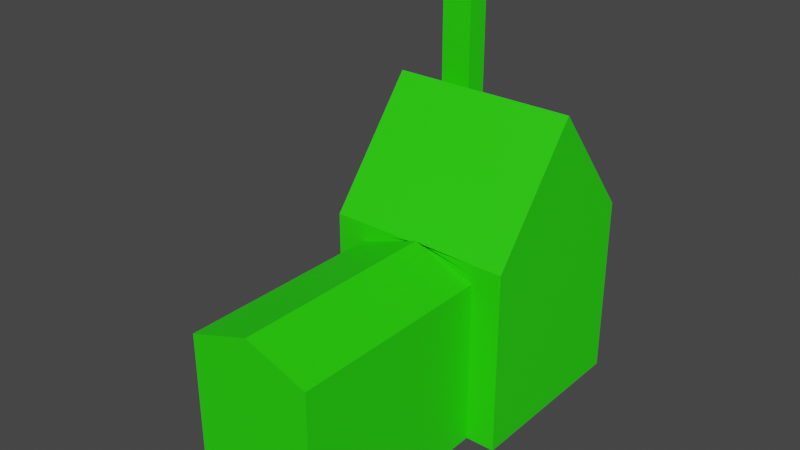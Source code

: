 # Source: ScottCrugarHome.png.blend  (saved by Blender 2.81.16; exported with 4.5.12 LTS)
import bpy
from mathutils import Matrix  # noqa: F401  (used for matrix-valued properties, if any)

bpy.ops.wm.read_factory_settings(use_empty=True)
scene = bpy.context.scene
scene.name = 'Scene'

# ---- collections
col_collection = bpy.data.collections.new('Collection'); scene.collection.children.link(col_collection)

# ---- materials (node trees are filled in below, after node groups)
mat_material_001 = bpy.data.materials.new('Material.001')
mat_material_001.use_transparent_shadow = False

# ---- material node trees
mat_material_001.use_nodes = True; mat_material_001.node_tree.nodes.clear()
_N = mat_material_001.node_tree.nodes; _L = mat_material_001.node_tree.links
n0 = _N.new('ShaderNodeOutputMaterial'); n0.name = 'Material Output'; n0.location = (300, 300)
n1 = _N.new('ShaderNodeBsdfPrincipled'); n1.name = 'Principled BSDF'; n1.location = (10, 300)
n1.distribution = 'GGX'
n1.subsurface_method = 'BURLEY'
n1.inputs[0].default_value = (0.02028, 0.8, 0.0, 1.0)
n1.inputs[3].default_value = 1.45
n1.inputs[27].default_value = (0.0, 0.0, 0.0, 1.0)
n1.inputs[28].default_value = 1.0
_L.new(n1.outputs[0], n0.inputs[0])
n0.is_active_output = True

# ---- world
world_world = bpy.data.worlds.new('World'); scene.world = world_world
world_world.use_nodes = True; world_world.node_tree.nodes.clear()
_N = world_world.node_tree.nodes; _L = world_world.node_tree.links
n0 = _N.new('ShaderNodeOutputWorld'); n0.name = 'World Output'; n0.location = (300, 300)
n1 = _N.new('ShaderNodeBackground'); n1.name = 'Background'; n1.location = (10, 300)
n1.inputs[0].default_value = (0.05088, 0.05088, 0.05088, 1.0)
_L.new(n1.outputs[0], n0.inputs[0])
n0.is_active_output = True
world_world.color = (0.05088, 0.05088, 0.05088)
world_world.use_sun_shadow = False
world_world.sun_shadow_jitter_overblur = 0.0

# ---- meshes
me_cube = bpy.data.meshes.new('Cube')
me_cube.from_pydata([(-1.0, -1.0, -1.0), (-1.0, -1.0, 1.0), (-1.0, 1.0, -1.0), (-1.0, 1.0, 1.0), (1.0, -1.0, -1.0), (1.0, -1.0, 1.0), (1.0, 1.0, -1.0), (1.0, 1.0, 1.0), (-1.0, -1.0, 0.7958), (-1.0, 1.0, 0.7958), (1.0, 1.0, 0.7958), (1.0, -1.0, 0.7958), (-1.0, 0.0, -1.0), (-1.0, 0.0, 2.268), (1.0, 0.0, -1.0), (1.0, 0.0, 2.268), (1.0, 0.0, 0.7958), (-1.0, 0.0, 0.7958), (0.0, 1.0, -1.0), (0.0, 1.0, 1.0), (0.0, -1.0, -1.0), (0.0, -1.0, 1.0), (0.0, -1.0, 1.028), (0.0, 1.0, 0.7958), (0.0, 0.0, 2.268), (0.0, 0.0, -1.0), (-0.679, 1.0, -1.0), (0.679, 1.0, -1.0), (-0.679, 0.0, -1.0), (0.679, 0.0, -1.0), (0.679, 1.0, 1.0), (-0.679, 1.0, 1.0), (0.679, 0.0, 2.268), (-0.679, 0.0, 2.268), (0.679, 1.0, 0.7958), (-0.679, 1.0, 0.7958), (-0.679, -1.0, 0.7958), (0.679, -1.0, 0.7958), (0.679, -1.0, -1.0), (-0.679, -1.0, -1.0), (-0.679, -1.0, 1.0), (0.679, -1.0, 1.0), (0.0, -3.243, -1.0), (0.679, -3.243, -1.0), (0.0, -3.243, 1.028), (-0.679, -3.243, 0.7958), (-0.679, -3.243, -1.0), (0.679, -3.243, 0.7958), (1.0, 0.0, 0.5993), (-1.0, 0.0, 0.5993), (-1.0, -1.0, 0.5993), (1.0, -1.0, 0.5993), (1.0, 1.0, 0.5993), (-1.0, 1.0, 0.5993), (0.679, -2.902, 0.7958), (0.679, -1.341, 0.7958), (0.679, -1.341, -1.0), (0.679, -2.902, -1.0), (-0.679, -2.902, -1.0), (-0.679, -1.341, -1.0), (-0.679, -1.341, 0.7958), (-0.679, -2.902, 0.7958), (0.0, -1.341, 1.028), (0.0, -2.902, 1.028), (0.0, -2.902, -1.0), (0.0, -1.341, -1.0), (0.0, 1.0, 0.5993), (-0.679, 1.0, 0.5993), (0.679, 1.0, 0.5993), (-0.679, -1.0, 0.5993), (0.679, -1.0, 0.5993), (0.0, -3.243, 0.5993), (-0.679, -3.243, 0.5993), (0.679, -3.243, 0.5993), (0.679, -2.902, 0.5993), (0.679, -1.341, 0.5993), (-0.679, -2.902, 0.5993), (-0.679, -1.341, 0.5993), (-0.4049, -2.902, -1.0), (-0.4049, -2.902, 0.5993), (-0.4049, -1.341, -1.0), (-0.4049, -1.341, 0.5993), (-1.0, 1.0, -0.9625), (1.0, 1.0, -0.9625), (1.0, -1.0, -0.9625), (-1.451, 0.2991, -1.0), (1.0, 0.0, -0.9625), (0.0, 1.0, -0.9625), (-0.679, 1.0, -0.9625), (0.679, -1.0, -0.9625), (0.0, -3.243, -0.9625), (0.679, -3.243, -0.9625), (-1.0, -1.0, -0.9625), (-0.679, -2.902, -0.9625), (-0.679, -3.243, -0.9625), (-0.679, -1.0, -0.9625), (0.679, 1.0, -0.9625), (0.679, -1.341, -0.9625), (0.679, -2.902, -0.9625), (-0.679, -1.341, -0.9625), (-0.4049, -2.902, -0.9625), (-0.4049, -1.341, -0.9625), (-1.0, -1.0, -0.9), (-0.679, -2.902, -0.9), (-0.679, -3.243, -0.9), (-0.679, -1.0, -0.9), (0.679, 1.0, -0.9), (0.679, -1.341, -0.9), (-0.4049, -2.902, -0.9), (-1.0, 1.0, -0.9), (1.0, 1.0, -0.9), (1.0, -1.0, -0.9), (-1.0, 0.0, -0.9), (1.0, 0.0, -0.9), (0.0, 1.0, -0.9), (-0.679, 1.0, -0.9), (0.679, -1.0, -0.9), (0.0, -3.243, -0.9), (0.679, -3.243, -0.9), (0.679, -2.902, -0.9), (-0.679, -1.341, -0.9), (-0.4049, -1.341, -0.9), (-1.0, 0.6599, -0.9625), (-1.0, -0.6599, -0.9625), (-1.0, -0.6599, -1.0), (-1.0, 0.6599, -1.0), (-1.0, 0.6599, 1.431), (-1.0, -0.6599, 1.431), (-1.0, 0.6599, 0.7958), (-1.0, -0.6599, 0.7958), (-1.0, -0.6599, 0.5993), (-1.0, 0.6599, 0.5993), (-1.0, 0.6599, -0.9), (-1.0, -0.6599, -0.9), (-1.451, -0.2991, -1.0), (-1.451, 0.0, -1.0), (-1.0, -0.2991, -1.0), (-1.0, 0.2991, -1.0), (-1.0, 0.2991, 1.889), (-1.0, -0.2991, 1.889), (-1.0, 0.2991, 0.7958), (-1.0, -0.2991, 0.7958), (-1.0, -0.2991, 0.5993), (-1.0, 0.2991, 0.5993), (-1.0, 0.2991, -0.9), (-1.0, -0.2991, -0.9), (-1.287, 0.0, -1.0), (-1.287, -0.2991, -1.0), (-1.287, 0.2991, -1.0), (-1.287, 0.0, -0.9625), (-1.287, 0.0, -0.9), (-1.287, 0.2991, -0.9625), (-1.287, -0.2991, -0.9625), (-1.287, 0.2991, -0.9), (-1.287, -0.2991, -0.9), (-1.287, 0.6599, -1.0), (-1.287, 0.6599, -0.9625), (-1.287, -0.6599, -0.9), (-1.287, -0.6599, -0.9625), (-1.287, -0.6599, -1.0), (-1.287, 0.6599, -0.9), (-1.451, 0.0, -0.9625), (-1.451, 0.2991, -0.9625), (-1.451, -0.2991, -0.9625), (-1.451, 0.6599, -1.0), (-1.451, 0.6599, -0.9625), (-1.451, -0.6599, -0.9625), (-1.451, -0.6599, -1.0), (-1.0, -1.0, 0.286), (-0.679, -2.902, 0.286), (-0.679, -3.243, 0.286), (-0.679, -1.0, 0.286), (0.679, 1.0, 0.286), (0.679, -1.341, 0.286), (-0.4049, -2.902, 0.286), (-1.0, 1.0, 0.286), (1.0, 1.0, 0.286), (1.0, -1.0, 0.286), (-1.0, 0.0, 0.286), (1.0, 0.0, 0.286), (-0.679, 1.0, 0.286), (0.679, -1.0, 0.286), (0.0, -3.243, 0.286), (0.679, -3.243, 0.286), (0.679, -2.902, 0.286), (-0.679, -1.341, 0.286), (-0.4049, -1.341, 0.286), (-1.0, 0.6599, 0.286), (-1.0, -0.6599, 0.286), (-1.0, 0.2991, 0.286), (-1.0, -0.2991, 0.286), (-0.8979, 0.0, 0.286), (-0.8979, 0.0, -0.9), (-0.8979, 0.2991, -0.9), (-0.8979, -0.2991, -0.9), (-0.8979, -0.2991, 0.286), (-0.8979, 0.2991, 0.286), (-1.0, -1.0, 0.8979), (-1.0, 1.0, 0.8979), (1.0, 1.0, 0.8979), (1.0, -1.0, 0.8979), (1.0, 0.0, 1.532), (-1.0, 0.0, 1.532), (0.0, -1.0, 1.014), (0.0, 1.0, 0.8979), (0.679, 1.0, 0.8979), (-0.679, 1.0, 0.8979), (0.679, -1.0, 0.8979), (-0.679, -1.0, 0.8979), (-1.0, 0.6599, 1.114), (-1.0, -0.6599, 1.114), (-1.0, 0.2991, 1.342), (-1.0, -0.2991, 1.342), (-0.7925, 0.0, 0.7958), (-0.7925, 0.2991, 0.7958), (-0.7925, -0.2991, 0.7958), (-0.7925, 0.0, 1.532), (-0.7876, -0.2991, 1.342), (-0.7925, 0.2991, 1.342), (-0.9394, 0.0, 0.7958), (-0.9394, 0.2991, 0.7958), (-0.9394, -0.2991, 0.7958), (-0.9394, 0.0, 1.532), (-0.9345, -0.2991, 1.342), (-0.9394, 0.2991, 1.342), (-1.0, 0.2991, 1.342), (-1.0, -0.2991, 1.342), (-0.7925, -0.2991, 1.342), (-0.7925, 0.2991, 1.342), (0.679, 0.8905, 0.286), (0.405, 1.254, 0.286), (0.6766, 0.9284, 0.286), (0.6696, 0.967, 0.286), (0.6581, 1.006, 0.286), (0.6423, 1.044, 0.286), (0.6224, 1.08, 0.286), (0.5987, 1.115, 0.286), (0.5718, 1.147, 0.286), (0.542, 1.177, 0.286), (0.5099, 1.202, 0.286), (0.4759, 1.224, 0.286), (0.4408, 1.241, 0.286), (0.679, 1.0, 0.5993), (0.405, 1.254, 0.5993), (0.6766, 1.024, 0.5993), (0.6696, 1.048, 0.5993), (0.6581, 1.073, 0.5993), (0.6423, 1.098, 0.5993), (0.6224, 1.123, 0.5993), (0.5987, 1.147, 0.5993), (0.5718, 1.17, 0.5993), (0.542, 1.191, 0.5993), (0.5099, 1.211, 0.5993), (0.4759, 1.228, 0.5993), (0.4408, 1.242, 0.5993), (0.405, 1.254, -0.9), (0.679, 1.0, -0.9), (0.4408, 1.242, -0.9), (0.4759, 1.228, -0.9), (0.5099, 1.211, -0.9), (0.542, 1.191, -0.9), (0.5718, 1.17, -0.9), (0.5987, 1.147, -0.9), (0.6224, 1.123, -0.9), (0.6423, 1.098, -0.9), (0.6581, 1.073, -0.9), (0.6696, 1.048, -0.9), (0.6766, 1.024, -0.9), (-0.48, 1.233, 0.5993), (-0.679, 1.0, 0.5993), (-0.506, 1.224, 0.5993), (-0.5315, 1.212, 0.5993), (-0.5561, 1.197, 0.5993), (-0.5795, 1.181, 0.5993), (-0.6011, 1.162, 0.5993), (-0.6207, 1.141, 0.5993), (-0.6379, 1.119, 0.5993), (-0.6523, 1.095, 0.5993), (-0.6638, 1.072, 0.5993), (-0.6722, 1.047, 0.5993), (-0.6773, 1.023, 0.5993), (-0.679, 0.9685, 0.286), (-0.48, 1.233, 0.286), (-0.6773, 0.996, 0.286), (-0.6722, 1.024, 0.286), (-0.6638, 1.052, 0.286), (-0.6523, 1.08, 0.286), (-0.6379, 1.106, 0.286), (-0.6207, 1.132, 0.286), (-0.6011, 1.155, 0.286), (-0.5795, 1.176, 0.286), (-0.5561, 1.195, 0.286), (-0.5315, 1.211, 0.286), (-0.506, 1.223, 0.286), (-0.679, 1.0, -0.9), (-0.48, 1.233, -0.9), (-0.6773, 1.023, -0.9), (-0.6722, 1.047, -0.9), (-0.6638, 1.072, -0.9), (-0.6523, 1.095, -0.9), (-0.6379, 1.119, -0.9), (-0.6207, 1.141, -0.9), (-0.6011, 1.162, -0.9), (-0.5795, 1.181, -0.9), (-0.5561, 1.197, -0.9), (-0.5315, 1.212, -0.9), (-0.506, 1.224, -0.9), (0.4027, 1.255, 0.5993), (-0.4027, 1.255, 0.5993), (0.0, 1.0, 0.5993), (0.3661, 1.264, 0.5993), (0.3267, 1.273, 0.5993), (0.2848, 1.281, 0.5993), (0.2407, 1.287, 0.5993), (0.1948, 1.293, 0.5993), (0.1474, 1.297, 0.5993), (0.09889, 1.3, 0.5993), (0.04964, 1.302, 0.5993), (-2.98e-08, 1.303, 0.5993), (-0.04964, 1.302, 0.5993), (-0.09889, 1.3, 0.5993), (-0.1474, 1.297, 0.5993), (-0.1948, 1.293, 0.5993), (-0.2407, 1.287, 0.5993), (-0.2848, 1.281, 0.5993), (-0.3267, 1.273, 0.5993), (-0.3661, 1.264, 0.5993), (-0.4027, 1.255, 0.286), (0.4027, 1.255, 0.286), (-0.3661, 1.264, 0.286), (-0.3267, 1.273, 0.286), (-0.2848, 1.281, 0.286), (-0.2407, 1.287, 0.286), (-0.1948, 1.293, 0.286), (-0.1474, 1.297, 0.286), (-0.09889, 1.3, 0.286), (-0.04964, 1.302, 0.286), (0.0, 1.303, 0.286), (0.04964, 1.302, 0.286), (0.09889, 1.3, 0.286), (0.1474, 1.297, 0.286), (0.1948, 1.293, 0.286), (0.2407, 1.287, 0.286), (0.2848, 1.281, 0.286), (0.3267, 1.273, 0.286), (0.3661, 1.264, 0.286), (-0.4027, 1.255, -0.9), (0.4027, 1.255, -0.9), (0.0, 1.0, -0.9), (-0.3661, 1.264, -0.9), (-0.3267, 1.273, -0.9), (-0.2848, 1.281, -0.9), (-0.2407, 1.287, -0.9), (-0.1948, 1.293, -0.9), (-0.1474, 1.297, -0.9), (-0.09889, 1.3, -0.9), (-0.04964, 1.302, -0.9), (0.0, 1.303, -0.9), (0.04964, 1.302, -0.9), (0.09889, 1.3, -0.9), (0.1474, 1.297, -0.9), (0.1948, 1.293, -0.9), (0.2407, 1.287, -0.9), (0.2848, 1.281, -0.9), (0.3267, 1.273, -0.9), (0.3661, 1.264, -0.9), (1.0, 0.5003, -1.0), (1.0, 0.5003, 1.634), (1.0, 0.5003, 0.7958), (0.0, 0.5003, -1.0), (0.0, 0.5003, 1.634), (0.679, 0.5003, -1.0), (-0.679, 0.5003, -1.0), (-0.679, 0.5003, 1.634), (0.679, 0.5003, 1.634), (1.0, 0.5003, 0.5993), (1.0, 0.5003, -0.9625), (1.0, 0.5003, -0.9), (1.0, 0.5003, 0.286), (1.0, 0.5003, 1.215), (1.0, 0.2502, 1.951), (1.0, 0.2502, 0.7958), (0.0, 0.2502, -1.0), (0.0, 0.2502, 1.951), (-0.679, 0.2502, -1.0), (0.679, 0.2502, 1.951), (1.0, 0.2502, 0.5993), (1.0, 0.2502, -0.9625), (1.0, 0.2502, -0.9), (1.0, 0.2502, 0.286), (1.0, 0.2502, 1.373), (1.0, 0.2502, -1.0), (0.679, 0.2502, -1.0), (-0.679, 0.2502, 1.951), (-0.3395, 1.0, -1.0), (-0.3395, -1.0, 1.0), (-0.3395, -1.0, 0.9117), (-0.3395, 0.0, -1.0), (-0.3395, 1.0, 1.0), (-0.3395, -1.0, -1.0), (-0.3395, 1.0, 0.7958), (-0.3395, 0.0, 2.268), (-0.3395, -3.243, 0.9117), (-0.3395, -3.243, -1.0), (-0.3395, -2.902, -1.0), (-0.3395, -1.341, -1.0), (-0.3395, -2.902, 0.9117), (-0.3395, -1.341, 0.9117), (-0.3395, -3.243, 0.5993), (-0.3395, 1.0, 0.5993), (-0.3395, 1.0, -0.9625), (-0.3395, -3.243, -0.9625), (-0.3395, 1.0, -0.9), (-0.3395, -3.243, -0.9), (-0.3395, -3.243, 0.286), (-0.3395, 1.0, 0.8979), (-0.3395, -1.0, 0.9558), (-0.3395, 0.5003, -1.0), (-0.3395, 0.5003, 1.634), (-0.3395, 0.2502, -1.0), (-0.3395, 0.2502, 1.951), (-0.6184, 0.3097, 3.218), (-0.6184, 0.4408, 3.195), (-0.4, 0.4408, 3.195), (-0.4, 0.3097, 3.218), (-0.679, 0.2502, 3.229), (-0.679, 0.5003, 3.184), (-0.3395, 0.5003, 3.184), (-0.3395, 0.2502, 3.229), (-0.6184, 0.2812, 3.061), (-0.6184, 0.4123, 3.037), (-0.4, 0.4123, 3.037), (-0.4, 0.2812, 3.061)], [], [(202, 13, 138, 211), (204, 19, 30, 205), (201, 15, 5, 200), (416, 395, 40, 208), (25, 29, 38, 20), (401, 33, 40, 395), (399, 20, 65, 405), (48, 16, 11, 51), (66, 23, 34, 68), (49, 17, 140, 143), (142, 141, 17, 49), (386, 381, 16, 48), (420, 393, 33, 401), (382, 392, 29, 25), (390, 380, 15, 201), (212, 139, 13, 202), (419, 382, 25, 397), (385, 383, 24, 32), (409, 400, 23, 66), (37, 22, 62, 55), (32, 24, 21, 41), (397, 25, 20, 399), (207, 41, 21, 203), (415, 398, 19, 204), (53, 9, 35, 67), (392, 391, 14, 29), (2, 26, 372, 384, 28, 12, 137, 125), (29, 14, 4, 38), (205, 30, 7, 199), (31, 3, 126, 138, 13, 33, 393, 373), (380, 385, 32, 15), (33, 13, 139, 127, 1, 40), (198, 3, 31, 206), (68, 34, 10, 52), (200, 5, 41, 207), (69, 36, 8, 50), (12, 28, 39, 0, 124, 136), (51, 11, 37, 70), (208, 40, 1, 197), (15, 32, 41, 5), (408, 402, 45, 72), (73, 47, 44, 71), (169, 76, 79, 174), (70, 37, 55, 75), (95, 39, 59, 99), (404, 64, 42, 403), (64, 57, 43, 42), (396, 36, 60, 407), (20, 38, 56, 65), (406, 61, 45, 402), (74, 54, 47, 73), (93, 58, 46, 94), (57, 64, 65, 56), (404, 58, 59, 405), (63, 54, 55, 62), (406, 63, 62, 407), (98, 57, 56, 97), (76, 61, 60, 77), (54, 63, 44, 47), (54, 74, 75, 55), (61, 76, 72, 45), (184, 74, 73, 183), (36, 69, 77, 60), (181, 70, 75, 173), (183, 73, 71, 182), (414, 408, 72, 170), (177, 51, 70, 181), (171, 69, 50, 168), (172, 68, 52, 176), (175, 53, 67, 180), (115, 180, 281, 294), (389, 386, 48, 179), (190, 142, 49, 178), (178, 49, 143, 189), (106, 114, 348, 347, 255, 257, 258, 259, 260, 261, 262, 263, 264, 265, 266, 267, 256), (179, 48, 51, 177), (174, 79, 81, 186), (76, 77, 81, 79), (99, 59, 80, 101), (59, 58, 78, 80), (120, 99, 101, 121), (78, 100, 101, 80), (14, 86, 84, 4), (18, 87, 96, 27), (144, 132, 160, 153), (137, 12, 146, 148), (391, 387, 86, 14), (394, 410, 87, 18), (2, 82, 88, 26), (27, 96, 83, 6), (39, 95, 92, 0), (4, 84, 89, 38), (403, 411, 94, 46), (43, 91, 90, 42), (38, 89, 97, 56), (57, 98, 91, 43), (119, 98, 97, 107), (103, 93, 94, 104), (105, 95, 99, 120), (58, 93, 100, 78), (171, 105, 120, 185), (169, 103, 104, 170), (184, 119, 107, 173), (185, 120, 121, 186), (100, 108, 121, 101), (86, 113, 111, 84), (87, 114, 106, 96), (132, 122, 156, 160), (123, 133, 157, 158), (387, 388, 113, 86), (410, 412, 114, 87), (82, 109, 115, 88), (96, 106, 110, 83), (95, 105, 102, 92), (84, 111, 116, 89), (411, 413, 104, 94), (91, 118, 117, 90), (89, 116, 107, 97), (98, 119, 118, 91), (93, 103, 108, 100), (125, 122, 82, 2), (92, 102, 133, 123), (0, 92, 123, 124), (209, 126, 3, 198), (131, 128, 9, 53), (197, 1, 127, 210), (50, 8, 129, 130), (187, 131, 53, 175), (122, 132, 109, 82), (168, 50, 130, 188), (122, 125, 155, 156), (145, 112, 150, 154), (125, 137, 148, 155), (211, 138, 126, 209), (143, 140, 128, 131), (210, 127, 139, 212), (130, 129, 141, 142), (189, 143, 131, 187), (133, 145, 154, 157), (188, 130, 142, 190), (147, 159, 167, 134), (146, 147, 134, 135), (149, 150, 153, 151), (152, 154, 150, 149), (159, 158, 166, 167), (158, 157, 154, 152), (158, 152, 163, 166), (151, 153, 160, 156), (12, 136, 147, 146), (136, 124, 159, 147), (124, 123, 158, 159), (112, 144, 153, 150), (135, 161, 162, 85), (134, 163, 161, 135), (85, 162, 165, 164), (167, 166, 163, 134), (149, 151, 162, 161), (148, 146, 135, 85), (156, 155, 164, 165), (155, 148, 85, 164), (152, 149, 161, 163), (151, 156, 165, 162), (133, 188, 190, 145), (144, 189, 187, 132), (102, 168, 188, 133), (132, 187, 175, 109), (77, 185, 186, 81), (74, 184, 173, 75), (76, 169, 170, 72), (69, 171, 185, 77), (108, 174, 186, 121), (113, 179, 177, 111), (328, 307, 243, 230), (189, 144, 193, 196), (178, 189, 196, 191), (388, 389, 179, 113), (109, 175, 180, 115), (106, 172, 176, 110), (105, 171, 168, 102), (111, 177, 181, 116), (413, 414, 170, 104), (118, 183, 182, 117), (116, 181, 173, 107), (119, 184, 183, 118), (103, 169, 174, 108), (192, 191, 196, 193), (194, 195, 191, 192), (144, 112, 192, 193), (190, 178, 191, 195), (145, 190, 195, 194), (112, 145, 194, 192), (129, 210, 212, 141), (140, 211, 209, 128), (8, 197, 210, 129), (128, 209, 198, 9), (36, 208, 197, 8), (11, 200, 207, 37), (9, 198, 206, 35), (34, 205, 199, 10), (400, 415, 204, 23), (37, 207, 203, 22), (212, 202, 216, 217), (381, 390, 201, 16), (396, 416, 208, 36), (16, 201, 200, 11), (23, 204, 205, 34), (141, 212, 217, 215), (217, 216, 222, 223), (214, 213, 219, 220), (17, 141, 215, 213), (202, 211, 218, 216), (140, 17, 213, 214), (211, 140, 214, 218), (221, 223, 222, 219), (219, 222, 224, 220), (215, 217, 223, 221), (213, 215, 221, 219), (216, 218, 224, 222), (218, 214, 220, 224), (211, 218, 228, 225), (217, 212, 226, 227), (180, 67, 269, 281), (172, 106, 256, 229), (67, 409, 66, 309, 308, 268, 270, 271, 272, 273, 274, 275, 276, 277, 278, 279, 280, 269), (295, 282, 327, 346), (114, 412, 115, 294, 296, 297, 298, 299, 300, 301, 302, 303, 304, 305, 306, 295, 346, 348), (66, 68, 242, 244, 245, 246, 247, 248, 249, 250, 251, 252, 253, 254, 243, 307, 309), (230, 243, 254, 241), (241, 254, 253, 240), (240, 253, 252, 239), (239, 252, 251, 238), (238, 251, 250, 237), (237, 250, 249, 236), (236, 249, 248, 235), (235, 248, 247, 234), (234, 247, 246, 233), (233, 246, 245, 232), (232, 245, 244, 231), (231, 244, 242, 229), (255, 230, 241, 257), (257, 241, 240, 258), (258, 240, 239, 259), (259, 239, 238, 260), (260, 238, 237, 261), (261, 237, 236, 262), (262, 236, 235, 263), (263, 235, 234, 264), (264, 234, 233, 265), (265, 233, 232, 266), (266, 232, 231, 267), (267, 231, 229, 256), (68, 172, 229, 242), (282, 295, 306, 293), (293, 306, 305, 292), (292, 305, 304, 291), (291, 304, 303, 290), (290, 303, 302, 289), (289, 302, 301, 288), (288, 301, 300, 287), (287, 300, 299, 286), (286, 299, 298, 285), (285, 298, 297, 284), (284, 297, 296, 283), (283, 296, 294, 281), (268, 282, 293, 270), (270, 293, 292, 271), (271, 292, 291, 272), (272, 291, 290, 273), (273, 290, 289, 274), (274, 289, 288, 275), (275, 288, 287, 276), (276, 287, 286, 277), (277, 286, 285, 278), (278, 285, 284, 279), (279, 284, 283, 280), (280, 283, 281, 269), (347, 328, 230, 255), (307, 310, 309), (310, 311, 309), (311, 312, 309), (312, 313, 309), (313, 314, 309), (314, 315, 309), (315, 316, 309), (316, 317, 309), (317, 318, 309), (318, 319, 309), (319, 320, 309), (320, 321, 309), (321, 322, 309), (322, 323, 309), (323, 324, 309), (324, 325, 309), (325, 326, 309), (326, 308, 309), (346, 349, 348), (349, 350, 348), (350, 351, 348), (351, 352, 348), (352, 353, 348), (353, 354, 348), (354, 355, 348), (355, 356, 348), (356, 357, 348), (357, 358, 348), (358, 359, 348), (359, 360, 348), (360, 361, 348), (361, 362, 348), (362, 363, 348), (363, 364, 348), (364, 365, 348), (365, 347, 348), (328, 347, 365, 345), (345, 365, 364, 344), (344, 364, 363, 343), (343, 363, 362, 342), (342, 362, 361, 341), (341, 361, 360, 340), (340, 360, 359, 339), (339, 359, 358, 338), (338, 358, 357, 337), (337, 357, 356, 336), (336, 356, 355, 335), (335, 355, 354, 334), (334, 354, 353, 333), (333, 353, 352, 332), (332, 352, 351, 331), (331, 351, 350, 330), (330, 350, 349, 329), (329, 349, 346, 327), (307, 328, 345, 310), (310, 345, 344, 311), (311, 344, 343, 312), (312, 343, 342, 313), (313, 342, 341, 314), (314, 341, 340, 315), (315, 340, 339, 316), (316, 339, 338, 317), (317, 338, 337, 318), (318, 337, 336, 319), (319, 336, 335, 320), (320, 335, 334, 321), (321, 334, 333, 322), (322, 333, 332, 323), (323, 332, 331, 324), (324, 331, 330, 325), (325, 330, 329, 326), (326, 329, 327, 308), (282, 268, 308, 327), (10, 199, 379, 368), (110, 176, 378, 377), (83, 110, 377, 376), (6, 83, 376, 366), (176, 52, 375, 378), (7, 30, 374, 367), (27, 6, 366, 371), (30, 19, 370, 374), (394, 18, 369, 417), (199, 7, 367, 379), (18, 27, 371, 369), (398, 31, 373, 418), (52, 10, 368, 375), (368, 379, 390, 381), (377, 378, 389, 388), (376, 377, 388, 387), (366, 376, 387, 391), (378, 375, 386, 389), (367, 374, 385, 380), (371, 366, 391, 392), (374, 370, 383, 385), (417, 369, 382, 419), (379, 367, 380, 390), (369, 371, 392, 382), (393, 420, 428, 425), (375, 368, 381, 386), (370, 418, 420, 383), (372, 417, 419, 384), (19, 398, 418, 370), (26, 394, 417, 372), (22, 203, 416, 396), (35, 206, 415, 400), (117, 182, 414, 413), (90, 117, 413, 411), (88, 115, 412, 410), (42, 90, 411, 403), (26, 88, 410, 394), (182, 71, 408, 414), (61, 406, 407, 60), (64, 404, 405, 65), (63, 406, 402, 44), (22, 396, 407, 62), (58, 404, 403, 46), (71, 44, 402, 408), (206, 31, 398, 415), (28, 397, 399, 39), (67, 35, 400, 409), (384, 419, 397, 28), (383, 420, 401, 24), (39, 399, 405, 59), (24, 401, 395, 21), (203, 21, 395, 416), (422, 421, 429, 430), (418, 373, 426, 427), (420, 418, 427, 428), (373, 393, 425, 426), (421, 422, 426, 425), (422, 423, 427, 426), (424, 421, 425, 428), (423, 424, 428, 427), (431, 430, 429, 432), (424, 423, 431, 432), (423, 422, 430, 431), (421, 424, 432, 429)])
_uv = me_cube.uv_layers.new(name='UVMap')
_uv.uv.foreach_set('vector', [0.6122, 0.125, 0.625, 0.125, 0.625, 0.1624, 0.6122, 0.1624, 0.6122, 0.375, 0.625, 0.375, 0.625, 0.4599, 0.6122, 0.4599, 0.6122, 0.625, 0.625, 0.625, 0.625, 0.75, 0.6122, 0.75, 0.6122, 0.9174, 0.625, 0.9174, 0.625, 0.9599, 0.6122, 0.9599, 0.25, 0.625, 0.3349, 0.625, 0.3349, 0.75, 0.25, 0.75, 0.7924, 0.625, 0.8349, 0.625, 0.8349, 0.75, 0.7924, 0.75, 0.2076, 0.75, 0.25, 0.75, 0.25, 0.75, 0.2076, 0.75, 0.5749, 0.625, 0.5995, 0.625, 0.5995, 0.75, 0.5749, 0.75, 0.5749, 0.375, 0.5995, 0.375, 0.5995, 0.4599, 0.5749, 0.4599, 0.5749, 0.125, 0.5995, 0.125, 0.5995, 0.1624, 0.5749, 0.1624, 0.5749, 0.08762, 0.5995, 0.08762, 0.5995, 0.125, 0.5749, 0.125, 0.5749, 0.5937, 0.5995, 0.5937, 0.5995, 0.625, 0.5749, 0.625, 0.7924, 0.5937, 0.8349, 0.5937, 0.8349, 0.625, 0.7924, 0.625, 0.25, 0.5937, 0.3349, 0.5937, 0.3349, 0.625, 0.25, 0.625, 0.6122, 0.5937, 0.625, 0.5937, 0.625, 0.625, 0.6122, 0.625, 0.6122, 0.08762, 0.625, 0.08762, 0.625, 0.125, 0.6122, 0.125, 0.2076, 0.5937, 0.25, 0.5937, 0.25, 0.625, 0.2076, 0.625, 0.6651, 0.5937, 0.75, 0.5937, 0.75, 0.625, 0.6651, 0.625, 0.5749, 0.3326, 0.5995, 0.3326, 0.5995, 0.375, 0.5749, 0.375, 0.5995, 0.7901, 0.5995, 0.875, 0.5995, 0.875, 0.5995, 0.7901, 0.6651, 0.625, 0.75, 0.625, 0.75, 0.75, 0.6651, 0.75, 0.2076, 0.625, 0.25, 0.625, 0.25, 0.75, 0.2076, 0.75, 0.6122, 0.7901, 0.625, 0.7901, 0.625, 0.875, 0.6122, 0.875, 0.6122, 0.3326, 0.625, 0.3326, 0.625, 0.375, 0.6122, 0.375, 0.5749, 0.25, 0.5995, 0.25, 0.5995, 0.2901, 0.5749, 0.2901, 0.3349, 0.5937, 0.375, 0.5937, 0.375, 0.625, 0.3349, 0.625, 0.125, 0.5, 0.1651, 0.5, 0.1651, 0.5625, 0.1651, 0.5937, 0.1651, 0.625, 0.125, 0.625, 0.125, 0.5876, 0.125, 0.5425, 0.3349, 0.625, 0.375, 0.625, 0.375, 0.75, 0.3349, 0.75, 0.6122, 0.4599, 0.625, 0.4599, 0.625, 0.5, 0.6122, 0.5, 0.8349, 0.5, 0.875, 0.5, 0.875, 0.5425, 0.875, 0.5876, 0.875, 0.625, 0.8349, 0.625, 0.8349, 0.5937, 0.8349, 0.5625, 0.625, 0.5937, 0.6651, 0.5937, 0.6651, 0.625, 0.625, 0.625, 0.8349, 0.625, 0.875, 0.625, 0.875, 0.6624, 0.875, 0.7075, 0.875, 0.75, 0.8349, 0.75, 0.6122, 0.25, 0.625, 0.25, 0.625, 0.2901, 0.6122, 0.2901, 0.5749, 0.4599, 0.5995, 0.4599, 0.5995, 0.5, 0.5749, 0.5, 0.6122, 0.75, 0.625, 0.75, 0.625, 0.7901, 0.6122, 0.7901, 0.5749, 0.9599, 0.5995, 0.9599, 0.5995, 1.0, 0.5749, 1.0, 0.125, 0.625, 0.1651, 0.625, 0.1651, 0.75, 0.125, 0.75, 0.125, 0.7075, 0.125, 0.6624, 0.5749, 0.75, 0.5995, 0.75, 0.5995, 0.7901, 0.5749, 0.7901, 0.6122, 0.9599, 0.625, 0.9599, 0.625, 1.0, 0.6122, 1.0, 0.625, 0.625, 0.6651, 0.625, 0.6651, 0.75, 0.625, 0.75, 0.5749, 0.9174, 0.5995, 0.9174, 0.5995, 0.9599, 0.5749, 0.9599, 0.5749, 0.7901, 0.5995, 0.7901, 0.5995, 0.875, 0.5749, 0.875, 0.5358, 0.9599, 0.5749, 0.9599, 0.5749, 0.9599, 0.5358, 0.9599, 0.5749, 0.7901, 0.5995, 0.7901, 0.5995, 0.7901, 0.5749, 0.7901, 0.3797, 0.9599, 0.375, 0.9599, 0.375, 0.9599, 0.3797, 0.9599, 0.2076, 0.75, 0.25, 0.75, 0.25, 0.75, 0.2076, 0.75, 0.25, 0.75, 0.3349, 0.75, 0.3349, 0.75, 0.25, 0.75, 0.5995, 0.9174, 0.5995, 0.9599, 0.5995, 0.9599, 0.5995, 0.9174, 0.25, 0.75, 0.3349, 0.75, 0.3349, 0.75, 0.25, 0.75, 0.5995, 0.9174, 0.5995, 0.9599, 0.5995, 0.9599, 0.5995, 0.9174, 0.5749, 0.7901, 0.5995, 0.7901, 0.5995, 0.7901, 0.5749, 0.7901, 0.3797, 0.9599, 0.375, 0.9599, 0.375, 0.9599, 0.3797, 0.9599, 0.3349, 0.75, 0.25, 0.75, 0.25, 0.75, 0.3349, 0.75, 0.2076, 0.75, 0.1651, 0.75, 0.1651, 0.75, 0.2076, 0.75, 0.5995, 0.875, 0.5995, 0.7901, 0.5995, 0.7901, 0.5995, 0.875, 0.5995, 0.9174, 0.5995, 0.875, 0.5995, 0.875, 0.5995, 0.9174, 0.3797, 0.7901, 0.375, 0.7901, 0.375, 0.7901, 0.3797, 0.7901, 0.5749, 0.9599, 0.5995, 0.9599, 0.5995, 0.9599, 0.5749, 0.9599, 0.5995, 0.7901, 0.5995, 0.875, 0.5995, 0.875, 0.5995, 0.7901, 0.5995, 0.7901, 0.5749, 0.7901, 0.5749, 0.7901, 0.5995, 0.7901, 0.5995, 0.9599, 0.5749, 0.9599, 0.5749, 0.9599, 0.5995, 0.9599, 0.5358, 0.7901, 0.5749, 0.7901, 0.5749, 0.7901, 0.5358, 0.7901, 0.5995, 0.9599, 0.5749, 0.9599, 0.5749, 0.9599, 0.5995, 0.9599, 0.5358, 0.7901, 0.5749, 0.7901, 0.5749, 0.7901, 0.5358, 0.7901, 0.5358, 0.7901, 0.5749, 0.7901, 0.5749, 0.875, 0.5358, 0.875, 0.5358, 0.9174, 0.5749, 0.9174, 0.5749, 0.9599, 0.5358, 0.9599, 0.5358, 0.75, 0.5749, 0.75, 0.5749, 0.7901, 0.5358, 0.7901, 0.5358, 0.9599, 0.5749, 0.9599, 0.5749, 1.0, 0.5358, 1.0, 0.5358, 0.4599, 0.5749, 0.4599, 0.5749, 0.5, 0.5358, 0.5, 0.5358, 0.25, 0.5749, 0.25, 0.5749, 0.2901, 0.5358, 0.2901, 0.3875, 0.2901, 0.5358, 0.2901, 0.5358, 0.2901, 0.3875, 0.2901, 0.5358, 0.5937, 0.5749, 0.5937, 0.5749, 0.625, 0.5358, 0.625, 0.5358, 0.08762, 0.5749, 0.08762, 0.5749, 0.125, 0.5358, 0.125, 0.5358, 0.125, 0.5749, 0.125, 0.5749, 0.1624, 0.5358, 0.1624, 0.3875, 0.4599, 0.3875, 0.375, 0.3875, 0.375, 0.3875, 0.4253, 0.3875, 0.4256, 0.3875, 0.4301, 0.3875, 0.4346, 0.3875, 0.439, 0.3875, 0.4433, 0.3875, 0.4473, 0.3875, 0.4565, 0.3875, 0.4575, 0.3875, 0.4583, 0.3875, 0.459, 0.3875, 0.4595, 0.3875, 0.4598, 0.3875, 0.4599, 0.5358, 0.625, 0.5749, 0.625, 0.5749, 0.75, 0.5358, 0.75, 0.5358, 0.9599, 0.5749, 0.9599, 0.5749, 0.9599, 0.5358, 0.9599, 0.5749, 0.9599, 0.5749, 0.9599, 0.5749, 0.9599, 0.5749, 0.9599, 0.3797, 0.9599, 0.375, 0.9599, 0.375, 0.9599, 0.3797, 0.9599, 0.1651, 0.75, 0.1651, 0.75, 0.1651, 0.75, 0.1651, 0.75, 0.3875, 0.9599, 0.3797, 0.9599, 0.3797, 0.9599, 0.3875, 0.9599, 0.375, 0.9599, 0.3797, 0.9599, 0.3797, 0.9599, 0.375, 0.9599, 0.375, 0.625, 0.3797, 0.625, 0.3797, 0.75, 0.375, 0.75, 0.375, 0.375, 0.3797, 0.375, 0.3797, 0.4599, 0.375, 0.4599, 0.3875, 0.1624, 0.3875, 0.2075, 0.3875, 0.2075, 0.3875, 0.1624, 0.125, 0.5876, 0.125, 0.625, 0.125, 0.625, 0.125, 0.5876, 0.375, 0.5937, 0.3797, 0.5937, 0.3797, 0.625, 0.375, 0.625, 0.375, 0.3326, 0.3797, 0.3326, 0.3797, 0.375, 0.375, 0.375, 0.375, 0.25, 0.3797, 0.25, 0.3797, 0.2901, 0.375, 0.2901, 0.375, 0.4599, 0.3797, 0.4599, 0.3797, 0.5, 0.375, 0.5, 0.375, 0.9599, 0.3797, 0.9599, 0.3797, 1.0, 0.375, 1.0, 0.375, 0.75, 0.3797, 0.75, 0.3797, 0.7901, 0.375, 0.7901, 0.375, 0.9174, 0.3797, 0.9174, 0.3797, 0.9599, 0.375, 0.9599, 0.375, 0.7901, 0.3797, 0.7901, 0.3797, 0.875, 0.375, 0.875, 0.375, 0.7901, 0.3797, 0.7901, 0.3797, 0.7901, 0.375, 0.7901, 0.375, 0.7901, 0.3797, 0.7901, 0.3797, 0.7901, 0.375, 0.7901, 0.3875, 0.7901, 0.3797, 0.7901, 0.3797, 0.7901, 0.3875, 0.7901, 0.3875, 0.9599, 0.3797, 0.9599, 0.3797, 0.9599, 0.3875, 0.9599, 0.3875, 0.9599, 0.3797, 0.9599, 0.3797, 0.9599, 0.3875, 0.9599, 0.375, 0.9599, 0.3797, 0.9599, 0.3797, 0.9599, 0.375, 0.9599, 0.5358, 0.9599, 0.3875, 0.9599, 0.3875, 0.9599, 0.5358, 0.9599, 0.5358, 0.9599, 0.3875, 0.9599, 0.3875, 0.9599, 0.5358, 0.9599, 0.5358, 0.7901, 0.3875, 0.7901, 0.3875, 0.7901, 0.5358, 0.7901, 0.5358, 0.9599, 0.3875, 0.9599, 0.3875, 0.9599, 0.5358, 0.9599, 0.3797, 0.9599, 0.3875, 0.9599, 0.3875, 0.9599, 0.3797, 0.9599, 0.3797, 0.625, 0.3875, 0.625, 0.3875, 0.75, 0.3797, 0.75, 0.3797, 0.375, 0.3875, 0.375, 0.3875, 0.4599, 0.3797, 0.4599, 0.3875, 0.2075, 0.3797, 0.2075, 0.3797, 0.2075, 0.3875, 0.2075, 0.3797, 0.04251, 0.3875, 0.04251, 0.3875, 0.04251, 0.3797, 0.04251, 0.3797, 0.5937, 0.3875, 0.5937, 0.3875, 0.625, 0.3797, 0.625, 0.3797, 0.3326, 0.3875, 0.3326, 0.3875, 0.375, 0.3797, 0.375, 0.3797, 0.25, 0.3875, 0.25, 0.3875, 0.2901, 0.3797, 0.2901, 0.3797, 0.4599, 0.3875, 0.4599, 0.3875, 0.5, 0.3797, 0.5, 0.3797, 0.9599, 0.3875, 0.9599, 0.3875, 1.0, 0.3797, 1.0, 0.3797, 0.75, 0.3875, 0.75, 0.3875, 0.7901, 0.3797, 0.7901, 0.3797, 0.9174, 0.3875, 0.9174, 0.3875, 0.9599, 0.3797, 0.9599, 0.3797, 0.7901, 0.3875, 0.7901, 0.3875, 0.875, 0.3797, 0.875, 0.3797, 0.7901, 0.3875, 0.7901, 0.3875, 0.7901, 0.3797, 0.7901, 0.3797, 0.7901, 0.3875, 0.7901, 0.3875, 0.7901, 0.3797, 0.7901, 0.3797, 0.9599, 0.3875, 0.9599, 0.3875, 0.9599, 0.3797, 0.9599, 0.375, 0.2075, 0.3797, 0.2075, 0.3797, 0.25, 0.375, 0.25, 0.3797, 0.0, 0.3875, 0.0, 0.3875, 0.04251, 0.3797, 0.04251, 0.375, 0.0, 0.3797, 0.0, 0.3797, 0.04251, 0.375, 0.04251, 0.6122, 0.2075, 0.625, 0.2075, 0.625, 0.25, 0.6122, 0.25, 0.5749, 0.2075, 0.5995, 0.2075, 0.5995, 0.25, 0.5749, 0.25, 0.6122, 0.0, 0.625, 0.0, 0.625, 0.04251, 0.6122, 0.04251, 0.5749, 0.0, 0.5995, 0.0, 0.5995, 0.04251, 0.5749, 0.04251, 0.5358, 0.2075, 0.5749, 0.2075, 0.5749, 0.25, 0.5358, 0.25, 0.3797, 0.2075, 0.3875, 0.2075, 0.3875, 0.25, 0.3797, 0.25, 0.5358, 0.0, 0.5749, 0.0, 0.5749, 0.04251, 0.5358, 0.04251, 0.3797, 0.2075, 0.375, 0.2075, 0.375, 0.2075, 0.3797, 0.2075, 0.3875, 0.08762, 0.3875, 0.125, 0.3875, 0.125, 0.3875, 0.08762, 0.125, 0.5425, 0.125, 0.5876, 0.125, 0.5876, 0.125, 0.5425, 0.6122, 0.1624, 0.625, 0.1624, 0.625, 0.2075, 0.6122, 0.2075, 0.5749, 0.1624, 0.5995, 0.1624, 0.5995, 0.2075, 0.5749, 0.2075, 0.6122, 0.04251, 0.625, 0.04251, 0.625, 0.08762, 0.6122, 0.08762, 0.5749, 0.04251, 0.5995, 0.04251, 0.5995, 0.08762, 0.5749, 0.08762, 0.5358, 0.1624, 0.5749, 0.1624, 0.5749, 0.2075, 0.5358, 0.2075, 0.3875, 0.04251, 0.3875, 0.08762, 0.3875, 0.08762, 0.3875, 0.04251, 0.5358, 0.04251, 0.5749, 0.04251, 0.5749, 0.08762, 0.5358, 0.08762, 0.125, 0.6624, 0.125, 0.7075, 0.125, 0.7075, 0.125, 0.6624, 0.125, 0.625, 0.125, 0.6624, 0.125, 0.6624, 0.125, 0.625, 0.3797, 0.125, 0.3875, 0.125, 0.3875, 0.1624, 0.3797, 0.1624, 0.3797, 0.08762, 0.3875, 0.08762, 0.3875, 0.125, 0.3797, 0.125, 0.375, 0.04251, 0.3797, 0.04251, 0.3797, 0.04251, 0.375, 0.04251, 0.3797, 0.04251, 0.3875, 0.04251, 0.3875, 0.08762, 0.3797, 0.08762, 0.3797, 0.04251, 0.3797, 0.08762, 0.3797, 0.08762, 0.3797, 0.04251, 0.3797, 0.1624, 0.3875, 0.1624, 0.3875, 0.2075, 0.3797, 0.2075, 0.125, 0.625, 0.125, 0.6624, 0.125, 0.6624, 0.125, 0.625, 0.125, 0.6624, 0.125, 0.7075, 0.125, 0.7075, 0.125, 0.6624, 0.375, 0.04251, 0.3797, 0.04251, 0.3797, 0.04251, 0.375, 0.04251, 0.3875, 0.125, 0.3875, 0.1624, 0.3875, 0.1624, 0.3875, 0.125, 0.375, 0.125, 0.3797, 0.125, 0.3797, 0.1624, 0.375, 0.1624, 0.375, 0.08762, 0.3797, 0.08762, 0.3797, 0.125, 0.375, 0.125, 0.375, 0.1624, 0.3797, 0.1624, 0.3797, 0.2075, 0.375, 0.2075, 0.375, 0.04251, 0.3797, 0.04251, 0.3797, 0.08762, 0.375, 0.08762, 0.3797, 0.125, 0.3797, 0.1624, 0.3797, 0.1624, 0.3797, 0.125, 0.125, 0.5876, 0.125, 0.625, 0.125, 0.625, 0.125, 0.5876, 0.3797, 0.2075, 0.375, 0.2075, 0.375, 0.2075, 0.3797, 0.2075, 0.125, 0.5425, 0.125, 0.5876, 0.125, 0.5876, 0.125, 0.5425, 0.3797, 0.08762, 0.3797, 0.125, 0.3797, 0.125, 0.3797, 0.08762, 0.3797, 0.1624, 0.3797, 0.2075, 0.3797, 0.2075, 0.3797, 0.1624, 0.3875, 0.04251, 0.5358, 0.04251, 0.5358, 0.08762, 0.3875, 0.08762, 0.3875, 0.1624, 0.5358, 0.1624, 0.5358, 0.2075, 0.3875, 0.2075, 0.3875, 0.0, 0.5358, 0.0, 0.5358, 0.04251, 0.3875, 0.04251, 0.3875, 0.2075, 0.5358, 0.2075, 0.5358, 0.25, 0.3875, 0.25, 0.5749, 0.9599, 0.5358, 0.9599, 0.5358, 0.9599, 0.5749, 0.9599, 0.5749, 0.7901, 0.5358, 0.7901, 0.5358, 0.7901, 0.5749, 0.7901, 0.5749, 0.9599, 0.5358, 0.9599, 0.5358, 0.9599, 0.5749, 0.9599, 0.5749, 0.9599, 0.5358, 0.9599, 0.5358, 0.9599, 0.5749, 0.9599, 0.3875, 0.9599, 0.5358, 0.9599, 0.5358, 0.9599, 0.3875, 0.9599, 0.3875, 0.625, 0.5358, 0.625, 0.5358, 0.75, 0.3875, 0.75, 0.5358, 0.4253, 0.5749, 0.4253, 0.5749, 0.4256, 0.5358, 0.4256, 0.5358, 0.1624, 0.3875, 0.1624, 0.3875, 0.1624, 0.5358, 0.1624, 0.5358, 0.125, 0.5358, 0.1624, 0.5358, 0.1624, 0.5358, 0.125, 0.3875, 0.5937, 0.5358, 0.5937, 0.5358, 0.625, 0.3875, 0.625, 0.3875, 0.25, 0.5358, 0.25, 0.5358, 0.2901, 0.3875, 0.2901, 0.3875, 0.4599, 0.5358, 0.4599, 0.5358, 0.5, 0.3875, 0.5, 0.3875, 0.9599, 0.5358, 0.9599, 0.5358, 1.0, 0.3875, 1.0, 0.3875, 0.75, 0.5358, 0.75, 0.5358, 0.7901, 0.3875, 0.7901, 0.3875, 0.9174, 0.5358, 0.9174, 0.5358, 0.9599, 0.3875, 0.9599, 0.3875, 0.7901, 0.5358, 0.7901, 0.5358, 0.875, 0.3875, 0.875, 0.3875, 0.7901, 0.5358, 0.7901, 0.5358, 0.7901, 0.3875, 0.7901, 0.3875, 0.7901, 0.5358, 0.7901, 0.5358, 0.7901, 0.3875, 0.7901, 0.3875, 0.9599, 0.5358, 0.9599, 0.5358, 0.9599, 0.3875, 0.9599, 0.3875, 0.125, 0.5358, 0.125, 0.5358, 0.1624, 0.3875, 0.1624, 0.3875, 0.08762, 0.5358, 0.08762, 0.5358, 0.125, 0.3875, 0.125, 0.3875, 0.1624, 0.3875, 0.125, 0.3875, 0.125, 0.3875, 0.1624, 0.5358, 0.08762, 0.5358, 0.125, 0.5358, 0.125, 0.5358, 0.08762, 0.3875, 0.08762, 0.5358, 0.08762, 0.5358, 0.08762, 0.3875, 0.08762, 0.3875, 0.125, 0.3875, 0.08762, 0.3875, 0.08762, 0.3875, 0.125, 0.5995, 0.04251, 0.6122, 0.04251, 0.6122, 0.08762, 0.5995, 0.08762, 0.5995, 0.1624, 0.6122, 0.1624, 0.6122, 0.2075, 0.5995, 0.2075, 0.5995, 0.0, 0.6122, 0.0, 0.6122, 0.04251, 0.5995, 0.04251, 0.5995, 0.2075, 0.6122, 0.2075, 0.6122, 0.25, 0.5995, 0.25, 0.5995, 0.9599, 0.6122, 0.9599, 0.6122, 1.0, 0.5995, 1.0, 0.5995, 0.75, 0.6122, 0.75, 0.6122, 0.7901, 0.5995, 0.7901, 0.5995, 0.25, 0.6122, 0.25, 0.6122, 0.2901, 0.5995, 0.2901, 0.5995, 0.4599, 0.6122, 0.4599, 0.6122, 0.5, 0.5995, 0.5, 0.5995, 0.3326, 0.6122, 0.3326, 0.6122, 0.375, 0.5995, 0.375, 0.5995, 0.7901, 0.6122, 0.7901, 0.6122, 0.875, 0.5995, 0.875, 0.6122, 0.08762, 0.6122, 0.125, 0.6122, 0.125, 0.6122, 0.08762, 0.5995, 0.5937, 0.6122, 0.5937, 0.6122, 0.625, 0.5995, 0.625, 0.5995, 0.9174, 0.6122, 0.9174, 0.6122, 0.9599, 0.5995, 0.9599, 0.5995, 0.625, 0.6122, 0.625, 0.6122, 0.75, 0.5995, 0.75, 0.5995, 0.375, 0.6122, 0.375, 0.6122, 0.4599, 0.5995, 0.4599, 0.5995, 0.08762, 0.6122, 0.08762, 0.6122, 0.08762, 0.5995, 0.08762, 0.6122, 0.08762, 0.6122, 0.125, 0.6122, 0.125, 0.6122, 0.08762, 0.5995, 0.1624, 0.5995, 0.125, 0.5995, 0.125, 0.5995, 0.1624, 0.5995, 0.125, 0.5995, 0.08762, 0.5995, 0.08762, 0.5995, 0.125, 0.6122, 0.125, 0.6122, 0.1624, 0.6122, 0.1624, 0.6122, 0.125, 0.5995, 0.1624, 0.5995, 0.125, 0.5995, 0.125, 0.5995, 0.1624, 0.6122, 0.1624, 0.5995, 0.1624, 0.5995, 0.1624, 0.6122, 0.1624, 0.5995, 0.08762, 0.6122, 0.08762, 0.6122, 0.125, 0.5995, 0.125, 0.5995, 0.125, 0.6122, 0.125, 0.6122, 0.1624, 0.5995, 0.1624, 0.5995, 0.08762, 0.6122, 0.08762, 0.6122, 0.08762, 0.5995, 0.08762, 0.5995, 0.125, 0.5995, 0.08762, 0.5995, 0.08762, 0.5995, 0.125, 0.6122, 0.125, 0.6122, 0.1624, 0.6122, 0.1624, 0.6122, 0.125, 0.6122, 0.1624, 0.5995, 0.1624, 0.5995, 0.1624, 0.6122, 0.1624, 0.6122, 0.1624, 0.6122, 0.1624, 0.6122, 0.1624, 0.6122, 0.1624, 0.6122, 0.08762, 0.6122, 0.08762, 0.6122, 0.08762, 0.6122, 0.08762, 0.5358, 0.2901, 0.5749, 0.2901, 0.5749, 0.2901, 0.5358, 0.2901, 0.5358, 0.4599, 0.3875, 0.4599, 0.3875, 0.4599, 0.5358, 0.4599, 0.5749, 0.2901, 0.5749, 0.3326, 0.5749, 0.375, 0.5749, 0.375, 0.5749, 0.3247, 0.5749, 0.315, 0.5749, 0.3117, 0.5749, 0.3084, 0.5749, 0.3052, 0.5749, 0.302, 0.5749, 0.2991, 0.5749, 0.2926, 0.5749, 0.2918, 0.5749, 0.2912, 0.5749, 0.2908, 0.5749, 0.2904, 0.5749, 0.2902, 0.5749, 0.2901, 0.3875, 0.315, 0.5358, 0.315, 0.5358, 0.3247, 0.3875, 0.3247, 0.3875, 0.375, 0.3875, 0.3326, 0.3875, 0.2901, 0.3875, 0.2901, 0.3875, 0.2902, 0.3875, 0.2904, 0.3875, 0.2908, 0.3875, 0.2912, 0.3875, 0.2918, 0.3875, 0.2926, 0.3875, 0.2991, 0.3875, 0.302, 0.3875, 0.3052, 0.3875, 0.3084, 0.3875, 0.3117, 0.3875, 0.315, 0.3875, 0.3247, 0.3875, 0.375, 0.5749, 0.375, 0.5749, 0.4599, 0.5749, 0.4599, 0.5749, 0.4598, 0.5749, 0.4595, 0.5749, 0.459, 0.5749, 0.4583, 0.5749, 0.4575, 0.5749, 0.4565, 0.5749, 0.4473, 0.5749, 0.4433, 0.5749, 0.439, 0.5749, 0.4346, 0.5749, 0.4301, 0.5749, 0.4256, 0.5749, 0.4253, 0.5749, 0.375, 0.5358, 0.4256, 0.5749, 0.4256, 0.5749, 0.4301, 0.5358, 0.4302, 0.5358, 0.4302, 0.5749, 0.4301, 0.5749, 0.4346, 0.5358, 0.4348, 0.5358, 0.4348, 0.5749, 0.4346, 0.5749, 0.439, 0.5358, 0.4395, 0.5358, 0.4395, 0.5749, 0.439, 0.5749, 0.4433, 0.5358, 0.444, 0.5358, 0.444, 0.5749, 0.4433, 0.5749, 0.4473, 0.5358, 0.4484, 0.5358, 0.4484, 0.5749, 0.4473, 0.5749, 0.4565, 0.5358, 0.4599, 0.5358, 0.4599, 0.5749, 0.4565, 0.5749, 0.4575, 0.5358, 0.4599, 0.5358, 0.4599, 0.5749, 0.4575, 0.5749, 0.4583, 0.5358, 0.4599, 0.5358, 0.4599, 0.5749, 0.4583, 0.5749, 0.459, 0.5358, 0.4599, 0.5358, 0.4599, 0.5749, 0.459, 0.5749, 0.4595, 0.5358, 0.4599, 0.5358, 0.4599, 0.5749, 0.4595, 0.5749, 0.4598, 0.5358, 0.4599, 0.5358, 0.4599, 0.5749, 0.4598, 0.5749, 0.4599, 0.5358, 0.4599, 0.3875, 0.4256, 0.5358, 0.4256, 0.5358, 0.4302, 0.3875, 0.4301, 0.3875, 0.4301, 0.5358, 0.4302, 0.5358, 0.4348, 0.3875, 0.4346, 0.3875, 0.4346, 0.5358, 0.4348, 0.5358, 0.4395, 0.3875, 0.439, 0.3875, 0.439, 0.5358, 0.4395, 0.5358, 0.444, 0.3875, 0.4433, 0.3875, 0.4433, 0.5358, 0.444, 0.5358, 0.4484, 0.3875, 0.4473, 0.3875, 0.4473, 0.5358, 0.4484, 0.5358, 0.4599, 0.3875, 0.4565, 0.3875, 0.4565, 0.5358, 0.4599, 0.5358, 0.4599, 0.3875, 0.4575, 0.3875, 0.4575, 0.5358, 0.4599, 0.5358, 0.4599, 0.3875, 0.4583, 0.3875, 0.4583, 0.5358, 0.4599, 0.5358, 0.4599, 0.3875, 0.459, 0.3875, 0.459, 0.5358, 0.4599, 0.5358, 0.4599, 0.3875, 0.4595, 0.3875, 0.4595, 0.5358, 0.4599, 0.5358, 0.4599, 0.3875, 0.4598, 0.3875, 0.4598, 0.5358, 0.4599, 0.5358, 0.4599, 0.3875, 0.4599, 0.5749, 0.4599, 0.5358, 0.4599, 0.5358, 0.4599, 0.5749, 0.4599, 0.5358, 0.315, 0.3875, 0.315, 0.3875, 0.3117, 0.5358, 0.3117, 0.5358, 0.3117, 0.3875, 0.3117, 0.3875, 0.3084, 0.5358, 0.3083, 0.5358, 0.3083, 0.3875, 0.3084, 0.3875, 0.3052, 0.5358, 0.305, 0.5358, 0.305, 0.3875, 0.3052, 0.3875, 0.302, 0.5358, 0.3016, 0.5358, 0.3016, 0.3875, 0.302, 0.3875, 0.2991, 0.5358, 0.2984, 0.5358, 0.2984, 0.3875, 0.2991, 0.3875, 0.2926, 0.5358, 0.2901, 0.5358, 0.2901, 0.3875, 0.2926, 0.3875, 0.2918, 0.5358, 0.2901, 0.5358, 0.2901, 0.3875, 0.2918, 0.3875, 0.2912, 0.5358, 0.2901, 0.5358, 0.2901, 0.3875, 0.2912, 0.3875, 0.2908, 0.5358, 0.2901, 0.5358, 0.2901, 0.3875, 0.2908, 0.3875, 0.2904, 0.5358, 0.2901, 0.5358, 0.2901, 0.3875, 0.2904, 0.3875, 0.2902, 0.5358, 0.2901, 0.5358, 0.2901, 0.3875, 0.2902, 0.3875, 0.2901, 0.5358, 0.2901, 0.5749, 0.315, 0.5358, 0.315, 0.5358, 0.3117, 0.5749, 0.3117, 0.5749, 0.3117, 0.5358, 0.3117, 0.5358, 0.3083, 0.5749, 0.3084, 0.5749, 0.3084, 0.5358, 0.3083, 0.5358, 0.305, 0.5749, 0.3052, 0.5749, 0.3052, 0.5358, 0.305, 0.5358, 0.3016, 0.5749, 0.302, 0.5749, 0.302, 0.5358, 0.3016, 0.5358, 0.2984, 0.5749, 0.2991, 0.5749, 0.2991, 0.5358, 0.2984, 0.5358, 0.2901, 0.5749, 0.2926, 0.5749, 0.2926, 0.5358, 0.2901, 0.5358, 0.2901, 0.5749, 0.2918, 0.5749, 0.2918, 0.5358, 0.2901, 0.5358, 0.2901, 0.5749, 0.2912, 0.5749, 0.2912, 0.5358, 0.2901, 0.5358, 0.2901, 0.5749, 0.2908, 0.5749, 0.2908, 0.5358, 0.2901, 0.5358, 0.2901, 0.5749, 0.2904, 0.5749, 0.2904, 0.5358, 0.2901, 0.5358, 0.2901, 0.5749, 0.2902, 0.5749, 0.2902, 0.5358, 0.2901, 0.5358, 0.2901, 0.5749, 0.2901, 0.3875, 0.4253, 0.5358, 0.4253, 0.5358, 0.4256, 0.3875, 0.4256, 0.5749, 0.4253, 0.5749, 0.4208, 0.5749, 0.375, 0.5749, 0.4208, 0.5749, 0.4159, 0.5749, 0.375, 0.5749, 0.4159, 0.5749, 0.4109, 0.5749, 0.375, 0.5749, 0.4109, 0.5749, 0.4055, 0.5749, 0.375, 0.5749, 0.4055, 0.5749, 0.4001, 0.5749, 0.375, 0.5749, 0.4001, 0.5749, 0.3945, 0.5749, 0.375, 0.5749, 0.3945, 0.5749, 0.3887, 0.5749, 0.375, 0.5749, 0.3887, 0.5749, 0.383, 0.5749, 0.375, 0.5749, 0.383, 0.5749, 0.3772, 0.5749, 0.375, 0.5749, 0.3772, 0.5749, 0.3715, 0.5749, 0.375, 0.5749, 0.3715, 0.5749, 0.3659, 0.5749, 0.375, 0.5749, 0.3659, 0.5749, 0.3604, 0.5749, 0.375, 0.5749, 0.3604, 0.5749, 0.3551, 0.5749, 0.375, 0.5749, 0.3551, 0.5749, 0.35, 0.5749, 0.375, 0.5749, 0.35, 0.5749, 0.3451, 0.5749, 0.375, 0.5749, 0.3451, 0.5749, 0.3405, 0.5749, 0.375, 0.5749, 0.3405, 0.5749, 0.3362, 0.5749, 0.375, 0.5749, 0.3362, 0.5749, 0.3323, 0.5749, 0.375, 0.3875, 0.3247, 0.3875, 0.3292, 0.3875, 0.375, 0.3875, 0.3292, 0.3875, 0.3341, 0.3875, 0.375, 0.3875, 0.3341, 0.3875, 0.3391, 0.3875, 0.375, 0.3875, 0.3391, 0.3875, 0.3445, 0.3875, 0.375, 0.3875, 0.3445, 0.3875, 0.3499, 0.3875, 0.375, 0.3875, 0.3499, 0.3875, 0.3555, 0.3875, 0.375, 0.3875, 0.3555, 0.3875, 0.3613, 0.3875, 0.375, 0.3875, 0.3613, 0.3875, 0.367, 0.3875, 0.375, 0.3875, 0.367, 0.3875, 0.3728, 0.3875, 0.375, 0.3875, 0.3728, 0.3875, 0.3785, 0.3875, 0.375, 0.3875, 0.3785, 0.3875, 0.3841, 0.3875, 0.375, 0.3875, 0.3841, 0.3875, 0.3896, 0.3875, 0.375, 0.3875, 0.3896, 0.3875, 0.3949, 0.3875, 0.375, 0.3875, 0.3949, 0.3875, 0.4, 0.3875, 0.375, 0.3875, 0.4, 0.3875, 0.4049, 0.3875, 0.375, 0.3875, 0.4049, 0.3875, 0.4095, 0.3875, 0.375, 0.3875, 0.4095, 0.3875, 0.4138, 0.3875, 0.375, 0.3875, 0.4138, 0.3875, 0.4177, 0.3875, 0.375, 0.5358, 0.4253, 0.3875, 0.4253, 0.3875, 0.4208, 0.5358, 0.4208, 0.5358, 0.4208, 0.3875, 0.4208, 0.3875, 0.4159, 0.5358, 0.4159, 0.5358, 0.4159, 0.3875, 0.4159, 0.3875, 0.4109, 0.5358, 0.4109, 0.5358, 0.4109, 0.3875, 0.4109, 0.3875, 0.4055, 0.5358, 0.4055, 0.5358, 0.4055, 0.3875, 0.4055, 0.3875, 0.4001, 0.5358, 0.4001, 0.5358, 0.4001, 0.3875, 0.4001, 0.3875, 0.3945, 0.5358, 0.3945, 0.5358, 0.3945, 0.3875, 0.3945, 0.3875, 0.3887, 0.5358, 0.3887, 0.5358, 0.3887, 0.3875, 0.3887, 0.3875, 0.383, 0.5358, 0.383, 0.5358, 0.383, 0.3875, 0.383, 0.3875, 0.375, 0.5358, 0.375, 0.5358, 0.375, 0.3875, 0.375, 0.3875, 0.367, 0.5358, 0.367, 0.5358, 0.367, 0.3875, 0.367, 0.3875, 0.3613, 0.5358, 0.3613, 0.5358, 0.3613, 0.3875, 0.3613, 0.3875, 0.3555, 0.5358, 0.3555, 0.5358, 0.3555, 0.3875, 0.3555, 0.3875, 0.3499, 0.5358, 0.3499, 0.5358, 0.3499, 0.3875, 0.3499, 0.3875, 0.3445, 0.5358, 0.3445, 0.5358, 0.3445, 0.3875, 0.3445, 0.3875, 0.3391, 0.5358, 0.3391, 0.5358, 0.3391, 0.3875, 0.3391, 0.3875, 0.3341, 0.5358, 0.3341, 0.5358, 0.3341, 0.3875, 0.3341, 0.3875, 0.3292, 0.5358, 0.3292, 0.5358, 0.3292, 0.3875, 0.3292, 0.3875, 0.3247, 0.5358, 0.3247, 0.5749, 0.4253, 0.5358, 0.4253, 0.5358, 0.4208, 0.5749, 0.4208, 0.5749, 0.4208, 0.5358, 0.4208, 0.5358, 0.4159, 0.5749, 0.4159, 0.5749, 0.4159, 0.5358, 0.4159, 0.5358, 0.4109, 0.5749, 0.4109, 0.5749, 0.4109, 0.5358, 0.4109, 0.5358, 0.4055, 0.5749, 0.4055, 0.5749, 0.4055, 0.5358, 0.4055, 0.5358, 0.4001, 0.5749, 0.4001, 0.5749, 0.4001, 0.5358, 0.4001, 0.5358, 0.3945, 0.5749, 0.3945, 0.5749, 0.3945, 0.5358, 0.3945, 0.5358, 0.3887, 0.5749, 0.3887, 0.5749, 0.3887, 0.5358, 0.3887, 0.5358, 0.383, 0.5749, 0.383, 0.5749, 0.383, 0.5358, 0.383, 0.5358, 0.375, 0.5749, 0.375, 0.5749, 0.375, 0.5358, 0.375, 0.5358, 0.367, 0.5749, 0.367, 0.5749, 0.367, 0.5358, 0.367, 0.5358, 0.3613, 0.5749, 0.3613, 0.5749, 0.3613, 0.5358, 0.3613, 0.5358, 0.3555, 0.5749, 0.3555, 0.5749, 0.3555, 0.5358, 0.3555, 0.5358, 0.3499, 0.5749, 0.3499, 0.5749, 0.3499, 0.5358, 0.3499, 0.5358, 0.3445, 0.5749, 0.3445, 0.5749, 0.3445, 0.5358, 0.3445, 0.5358, 0.3391, 0.5749, 0.3391, 0.5749, 0.3391, 0.5358, 0.3391, 0.5358, 0.3341, 0.5749, 0.3341, 0.5749, 0.3341, 0.5358, 0.3341, 0.5358, 0.3292, 0.5749, 0.3292, 0.5749, 0.3292, 0.5358, 0.3292, 0.5358, 0.3247, 0.5749, 0.3247, 0.5358, 0.315, 0.5749, 0.315, 0.5749, 0.3247, 0.5358, 0.3247, 0.5995, 0.5, 0.6122, 0.5, 0.6122, 0.5625, 0.5995, 0.5625, 0.3875, 0.5, 0.5358, 0.5, 0.5358, 0.5625, 0.3875, 0.5625, 0.3797, 0.5, 0.3875, 0.5, 0.3875, 0.5625, 0.3797, 0.5625, 0.375, 0.5, 0.3797, 0.5, 0.3797, 0.5625, 0.375, 0.5625, 0.5358, 0.5, 0.5749, 0.5, 0.5749, 0.5625, 0.5358, 0.5625, 0.625, 0.5, 0.6651, 0.5, 0.6651, 0.5625, 0.625, 0.5625, 0.3349, 0.5, 0.375, 0.5, 0.375, 0.5625, 0.3349, 0.5625, 0.6651, 0.5, 0.75, 0.5, 0.75, 0.5625, 0.6651, 0.5625, 0.2076, 0.5, 0.25, 0.5, 0.25, 0.5625, 0.2076, 0.5625, 0.6122, 0.5, 0.625, 0.5, 0.625, 0.5625, 0.6122, 0.5625, 0.25, 0.5, 0.3349, 0.5, 0.3349, 0.5625, 0.25, 0.5625, 0.7924, 0.5, 0.8349, 0.5, 0.8349, 0.5625, 0.7924, 0.5625, 0.5749, 0.5, 0.5995, 0.5, 0.5995, 0.5625, 0.5749, 0.5625, 0.5995, 0.5625, 0.6122, 0.5625, 0.6122, 0.5937, 0.5995, 0.5937, 0.3875, 0.5625, 0.5358, 0.5625, 0.5358, 0.5937, 0.3875, 0.5937, 0.3797, 0.5625, 0.3875, 0.5625, 0.3875, 0.5937, 0.3797, 0.5937, 0.375, 0.5625, 0.3797, 0.5625, 0.3797, 0.5937, 0.375, 0.5937, 0.5358, 0.5625, 0.5749, 0.5625, 0.5749, 0.5937, 0.5358, 0.5937, 0.625, 0.5625, 0.6651, 0.5625, 0.6651, 0.5937, 0.625, 0.5937, 0.3349, 0.5625, 0.375, 0.5625, 0.375, 0.5937, 0.3349, 0.5937, 0.6651, 0.5625, 0.75, 0.5625, 0.75, 0.5937, 0.6651, 0.5937, 0.2076, 0.5625, 0.25, 0.5625, 0.25, 0.5937, 0.2076, 0.5937, 0.6122, 0.5625, 0.625, 0.5625, 0.625, 0.5937, 0.6122, 0.5937, 0.25, 0.5625, 0.3349, 0.5625, 0.3349, 0.5937, 0.25, 0.5937, 0.8349, 0.5937, 0.7924, 0.5937, 0.7924, 0.5937, 0.8349, 0.5937, 0.5749, 0.5625, 0.5995, 0.5625, 0.5995, 0.5937, 0.5749, 0.5937, 0.75, 0.5625, 0.7924, 0.5625, 0.7924, 0.5937, 0.75, 0.5937, 0.1651, 0.5625, 0.2076, 0.5625, 0.2076, 0.5937, 0.1651, 0.5937, 0.75, 0.5, 0.7924, 0.5, 0.7924, 0.5625, 0.75, 0.5625, 0.1651, 0.5, 0.2076, 0.5, 0.2076, 0.5625, 0.1651, 0.5625, 0.5995, 0.875, 0.6122, 0.875, 0.6122, 0.9174, 0.5995, 0.9174, 0.5995, 0.2901, 0.6122, 0.2901, 0.6122, 0.3326, 0.5995, 0.3326, 0.3875, 0.875, 0.5358, 0.875, 0.5358, 0.9174, 0.3875, 0.9174, 0.3797, 0.875, 0.3875, 0.875, 0.3875, 0.9174, 0.3797, 0.9174, 0.3797, 0.2901, 0.3875, 0.2901, 0.3875, 0.3326, 0.3797, 0.3326, 0.375, 0.875, 0.3797, 0.875, 0.3797, 0.9174, 0.375, 0.9174, 0.375, 0.2901, 0.3797, 0.2901, 0.3797, 0.3326, 0.375, 0.3326, 0.5358, 0.875, 0.5749, 0.875, 0.5749, 0.9174, 0.5358, 0.9174, 0.5995, 0.9599, 0.5995, 0.9174, 0.5995, 0.9174, 0.5995, 0.9599, 0.25, 0.75, 0.2076, 0.75, 0.2076, 0.75, 0.25, 0.75, 0.5995, 0.875, 0.5995, 0.9174, 0.5995, 0.9174, 0.5995, 0.875, 0.5995, 0.875, 0.5995, 0.9174, 0.5995, 0.9174, 0.5995, 0.875, 0.1651, 0.75, 0.2076, 0.75, 0.2076, 0.75, 0.1651, 0.75, 0.5749, 0.875, 0.5995, 0.875, 0.5995, 0.9174, 0.5749, 0.9174, 0.6122, 0.2901, 0.625, 0.2901, 0.625, 0.3326, 0.6122, 0.3326, 0.1651, 0.625, 0.2076, 0.625, 0.2076, 0.75, 0.1651, 0.75, 0.5749, 0.2901, 0.5995, 0.2901, 0.5995, 0.3326, 0.5749, 0.3326, 0.1651, 0.5937, 0.2076, 0.5937, 0.2076, 0.625, 0.1651, 0.625, 0.75, 0.5937, 0.7924, 0.5937, 0.7924, 0.625, 0.75, 0.625, 0.1651, 0.75, 0.2076, 0.75, 0.2076, 0.75, 0.1651, 0.75, 0.75, 0.625, 0.7924, 0.625, 0.7924, 0.75, 0.75, 0.75, 0.6122, 0.875, 0.625, 0.875, 0.625, 0.9174, 0.6122, 0.9174, 0.8273, 0.5699, 0.8273, 0.5863, 0.8273, 0.5863, 0.8273, 0.5699, 0.7924, 0.5625, 0.8349, 0.5625, 0.8349, 0.5625, 0.7924, 0.5625, 0.7924, 0.5937, 0.7924, 0.5625, 0.7924, 0.5625, 0.7924, 0.5937, 0.8349, 0.5625, 0.8349, 0.5937, 0.8349, 0.5937, 0.8349, 0.5625, 0.8273, 0.5863, 0.8273, 0.5699, 0.8349, 0.5625, 0.8349, 0.5937, 0.8273, 0.5699, 0.8, 0.5699, 0.7924, 0.5625, 0.8349, 0.5625, 0.8, 0.5863, 0.8273, 0.5863, 0.8349, 0.5937, 0.7924, 0.5937, 0.8, 0.5699, 0.8, 0.5863, 0.7924, 0.5937, 0.7924, 0.5625, 0.8, 0.5699, 0.8273, 0.5699, 0.8273, 0.5863, 0.8, 0.5863, 0.8, 0.5863, 0.8, 0.5699, 0.8, 0.5699, 0.8, 0.5863, 0.8, 0.5699, 0.8273, 0.5699, 0.8273, 0.5699, 0.8, 0.5699, 0.8273, 0.5863, 0.8, 0.5863, 0.8, 0.5863, 0.8273, 0.5863])
me_cube.materials.append(mat_material_001)
me_cube.use_remesh_fix_poles = True
me_cube.use_remesh_preserve_attributes = False
me_cube.use_mirror_vertex_groups = False
me_cube.update()

# ---- objects
ob_cube = bpy.data.objects.new('Cube', me_cube)

# ---- transforms, parenting, visibility, modifiers, constraints
ob_cube.location = (0.01677, -0.03595, 1.11)
ob_cube.lineart.crease_threshold = 0.0

# ---- collection membership
col_collection.objects.link(ob_cube)

# ---- scene / render settings (as saved in the file)
scene.frame_start = 1; scene.frame_end = 250; scene.frame_set(0)
scene.render.engine = 'BLENDER_EEVEE_NEXT'
scene.cycles.use_denoising = False
scene.cycles.samples = 128
scene.cycles.sampling_pattern = 'TABULATED_SOBOL'
scene.cycles.use_adaptive_sampling = False
scene.cycles.use_light_tree = False
scene.view_settings.view_transform = 'Filmic'
bpy.context.view_layer.update()

# ---- added for rendering (the .blend has no active camera and no usable light): camera, sun
cam_auto = bpy.data.cameras.new('AutoCamera')
cam_auto.lens = 50.0
cam_auto.sensor_width = 36.0
cam_auto.clip_end = 1000.0
ob_auto_camera = bpy.data.objects.new('AutoCamera', cam_auto)
scene.collection.objects.link(ob_auto_camera)
ob_auto_camera.location = (5.96689, -8.41707, 7.16475)
ob_auto_camera.rotation_euler = (1.09748, -7.21219e-08, 0.694738)
scene.camera = ob_auto_camera
light_auto_sun = bpy.data.lights.new('AutoSun', 'SUN')
light_auto_sun.energy = 3.0
light_auto_sun.angle = 0.0523599
ob_auto_sun = bpy.data.objects.new('AutoSun', light_auto_sun)
scene.collection.objects.link(ob_auto_sun)
ob_auto_sun.rotation_euler = (0.872665, 0.174533, 0.523599)
bpy.context.view_layer.update()
